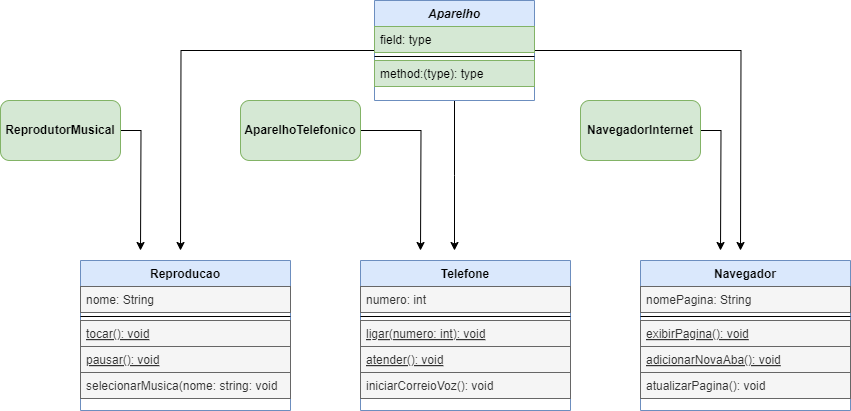

The diagram above was exported from draw.io. Its source (the exported page's mxGraphModel, read from the mxfile embedded in the PNG):
<mxGraphModel dx="872" dy="445" grid="1" gridSize="10" guides="1" tooltips="1" connect="1" arrows="1" fold="1" page="1" pageScale="1" pageWidth="827" pageHeight="1169" background="#ffffff" math="0" shadow="0">
  <root>
    <mxCell id="WIyWlLk6GJQsqaUBKTNV-0" />
    <mxCell id="WIyWlLk6GJQsqaUBKTNV-1" parent="WIyWlLk6GJQsqaUBKTNV-0" />
    <mxCell id="XziK4WQ0v1eiRhIfd5S--20" style="edgeStyle=orthogonalEdgeStyle;rounded=0;orthogonalLoop=1;jettySize=auto;html=1;" parent="WIyWlLk6GJQsqaUBKTNV-1" source="zkfFHV4jXpPFQw0GAbJ--0" edge="1">
      <mxGeometry relative="1" as="geometry">
        <mxPoint x="494" y="350" as="targetPoint" />
      </mxGeometry>
    </mxCell>
    <mxCell id="XziK4WQ0v1eiRhIfd5S--21" style="edgeStyle=orthogonalEdgeStyle;rounded=0;orthogonalLoop=1;jettySize=auto;html=1;" parent="WIyWlLk6GJQsqaUBKTNV-1" source="zkfFHV4jXpPFQw0GAbJ--0" edge="1">
      <mxGeometry relative="1" as="geometry">
        <mxPoint x="220" y="350" as="targetPoint" />
      </mxGeometry>
    </mxCell>
    <mxCell id="XziK4WQ0v1eiRhIfd5S--22" style="edgeStyle=orthogonalEdgeStyle;rounded=0;orthogonalLoop=1;jettySize=auto;html=1;" parent="WIyWlLk6GJQsqaUBKTNV-1" source="zkfFHV4jXpPFQw0GAbJ--0" edge="1">
      <mxGeometry relative="1" as="geometry">
        <mxPoint x="780" y="350" as="targetPoint" />
      </mxGeometry>
    </mxCell>
    <mxCell id="zkfFHV4jXpPFQw0GAbJ--0" value="Aparelho" style="swimlane;fontStyle=3;align=center;verticalAlign=top;childLayout=stackLayout;horizontal=1;startSize=26;horizontalStack=0;resizeParent=1;resizeLast=0;collapsible=1;marginBottom=0;rounded=0;shadow=0;strokeWidth=1;fillColor=#dae8fc;strokeColor=#6c8ebf;" parent="WIyWlLk6GJQsqaUBKTNV-1" vertex="1">
      <mxGeometry x="414" y="100" width="160" height="100" as="geometry">
        <mxRectangle x="230" y="140" width="160" height="26" as="alternateBounds" />
      </mxGeometry>
    </mxCell>
    <mxCell id="zkfFHV4jXpPFQw0GAbJ--1" value="field: type" style="text;align=left;verticalAlign=top;spacingLeft=4;spacingRight=4;overflow=hidden;rotatable=0;points=[[0,0.5],[1,0.5]];portConstraint=eastwest;fillColor=#d5e8d4;strokeColor=#82b366;" parent="zkfFHV4jXpPFQw0GAbJ--0" vertex="1">
      <mxGeometry y="26" width="160" height="26" as="geometry" />
    </mxCell>
    <mxCell id="zkfFHV4jXpPFQw0GAbJ--4" value="" style="line;html=1;strokeWidth=1;align=left;verticalAlign=middle;spacingTop=-1;spacingLeft=3;spacingRight=3;rotatable=0;labelPosition=right;points=[];portConstraint=eastwest;" parent="zkfFHV4jXpPFQw0GAbJ--0" vertex="1">
      <mxGeometry y="52" width="160" height="8" as="geometry" />
    </mxCell>
    <mxCell id="zkfFHV4jXpPFQw0GAbJ--2" value="method:(type): type" style="text;align=left;verticalAlign=top;spacingLeft=4;spacingRight=4;overflow=hidden;rotatable=0;points=[[0,0.5],[1,0.5]];portConstraint=eastwest;rounded=0;shadow=0;html=0;fillColor=#d5e8d4;strokeColor=#82b366;" parent="zkfFHV4jXpPFQw0GAbJ--0" vertex="1">
      <mxGeometry y="60" width="160" height="26" as="geometry" />
    </mxCell>
    <mxCell id="zkfFHV4jXpPFQw0GAbJ--6" value="Reproducao" style="swimlane;fontStyle=1;align=center;verticalAlign=top;childLayout=stackLayout;horizontal=1;startSize=26;horizontalStack=0;resizeParent=1;resizeLast=0;collapsible=1;marginBottom=0;rounded=0;shadow=0;strokeWidth=1;fillColor=#dae8fc;strokeColor=#6c8ebf;" parent="WIyWlLk6GJQsqaUBKTNV-1" vertex="1">
      <mxGeometry x="120" y="360" width="210" height="150" as="geometry">
        <mxRectangle x="130" y="380" width="160" height="26" as="alternateBounds" />
      </mxGeometry>
    </mxCell>
    <mxCell id="zkfFHV4jXpPFQw0GAbJ--7" value="nome: String" style="text;align=left;verticalAlign=top;spacingLeft=4;spacingRight=4;overflow=hidden;rotatable=0;points=[[0,0.5],[1,0.5]];portConstraint=eastwest;fillColor=#f5f5f5;fontColor=#333333;strokeColor=#666666;" parent="zkfFHV4jXpPFQw0GAbJ--6" vertex="1">
      <mxGeometry y="26" width="210" height="26" as="geometry" />
    </mxCell>
    <mxCell id="zkfFHV4jXpPFQw0GAbJ--9" value="" style="line;html=1;strokeWidth=1;align=left;verticalAlign=middle;spacingTop=-1;spacingLeft=3;spacingRight=3;rotatable=0;labelPosition=right;points=[];portConstraint=eastwest;" parent="zkfFHV4jXpPFQw0GAbJ--6" vertex="1">
      <mxGeometry y="52" width="210" height="8" as="geometry" />
    </mxCell>
    <mxCell id="zkfFHV4jXpPFQw0GAbJ--10" value="tocar(): void" style="text;align=left;verticalAlign=top;spacingLeft=4;spacingRight=4;overflow=hidden;rotatable=0;points=[[0,0.5],[1,0.5]];portConstraint=eastwest;fontStyle=4;fillColor=#f5f5f5;fontColor=#333333;strokeColor=#666666;" parent="zkfFHV4jXpPFQw0GAbJ--6" vertex="1">
      <mxGeometry y="60" width="210" height="26" as="geometry" />
    </mxCell>
    <mxCell id="XziK4WQ0v1eiRhIfd5S--6" value="pausar(): void" style="text;align=left;verticalAlign=top;spacingLeft=4;spacingRight=4;overflow=hidden;rotatable=0;points=[[0,0.5],[1,0.5]];portConstraint=eastwest;fontStyle=4;fillColor=#f5f5f5;fontColor=#333333;strokeColor=#666666;" parent="zkfFHV4jXpPFQw0GAbJ--6" vertex="1">
      <mxGeometry y="86" width="210" height="26" as="geometry" />
    </mxCell>
    <mxCell id="zkfFHV4jXpPFQw0GAbJ--11" value="selecionarMusica(nome: string: void" style="text;align=left;verticalAlign=top;spacingLeft=4;spacingRight=4;overflow=hidden;rotatable=0;points=[[0,0.5],[1,0.5]];portConstraint=eastwest;fillColor=#f5f5f5;fontColor=#333333;strokeColor=#666666;" parent="zkfFHV4jXpPFQw0GAbJ--6" vertex="1">
      <mxGeometry y="112" width="210" height="26" as="geometry" />
    </mxCell>
    <mxCell id="XziK4WQ0v1eiRhIfd5S--1" value="Telefone" style="swimlane;fontStyle=1;align=center;verticalAlign=top;childLayout=stackLayout;horizontal=1;startSize=26;horizontalStack=0;resizeParent=1;resizeLast=0;collapsible=1;marginBottom=0;rounded=0;shadow=0;strokeWidth=1;fillColor=#dae8fc;strokeColor=#6c8ebf;" parent="WIyWlLk6GJQsqaUBKTNV-1" vertex="1">
      <mxGeometry x="400" y="360" width="210" height="150" as="geometry">
        <mxRectangle x="130" y="380" width="160" height="26" as="alternateBounds" />
      </mxGeometry>
    </mxCell>
    <mxCell id="XziK4WQ0v1eiRhIfd5S--2" value="numero: int" style="text;align=left;verticalAlign=top;spacingLeft=4;spacingRight=4;overflow=hidden;rotatable=0;points=[[0,0.5],[1,0.5]];portConstraint=eastwest;fillColor=#f5f5f5;fontColor=#333333;strokeColor=#666666;" parent="XziK4WQ0v1eiRhIfd5S--1" vertex="1">
      <mxGeometry y="26" width="210" height="26" as="geometry" />
    </mxCell>
    <mxCell id="XziK4WQ0v1eiRhIfd5S--3" value="" style="line;html=1;strokeWidth=1;align=left;verticalAlign=middle;spacingTop=-1;spacingLeft=3;spacingRight=3;rotatable=0;labelPosition=right;points=[];portConstraint=eastwest;" parent="XziK4WQ0v1eiRhIfd5S--1" vertex="1">
      <mxGeometry y="52" width="210" height="8" as="geometry" />
    </mxCell>
    <mxCell id="XziK4WQ0v1eiRhIfd5S--7" value="ligar(numero: int): void" style="text;align=left;verticalAlign=top;spacingLeft=4;spacingRight=4;overflow=hidden;rotatable=0;points=[[0,0.5],[1,0.5]];portConstraint=eastwest;fontStyle=4;fillColor=#f5f5f5;fontColor=#333333;strokeColor=#666666;" parent="XziK4WQ0v1eiRhIfd5S--1" vertex="1">
      <mxGeometry y="60" width="210" height="26" as="geometry" />
    </mxCell>
    <mxCell id="XziK4WQ0v1eiRhIfd5S--8" value="atender(): void" style="text;align=left;verticalAlign=top;spacingLeft=4;spacingRight=4;overflow=hidden;rotatable=0;points=[[0,0.5],[1,0.5]];portConstraint=eastwest;fontStyle=4;fillColor=#f5f5f5;fontColor=#333333;strokeColor=#666666;" parent="XziK4WQ0v1eiRhIfd5S--1" vertex="1">
      <mxGeometry y="86" width="210" height="26" as="geometry" />
    </mxCell>
    <mxCell id="XziK4WQ0v1eiRhIfd5S--9" value="iniciarCorreioVoz(): void" style="text;align=left;verticalAlign=top;spacingLeft=4;spacingRight=4;overflow=hidden;rotatable=0;points=[[0,0.5],[1,0.5]];portConstraint=eastwest;fillColor=#f5f5f5;fontColor=#333333;strokeColor=#666666;" parent="XziK4WQ0v1eiRhIfd5S--1" vertex="1">
      <mxGeometry y="112" width="210" height="26" as="geometry" />
    </mxCell>
    <mxCell id="XziK4WQ0v1eiRhIfd5S--10" value="Navegador" style="swimlane;fontStyle=1;align=center;verticalAlign=top;childLayout=stackLayout;horizontal=1;startSize=26;horizontalStack=0;resizeParent=1;resizeLast=0;collapsible=1;marginBottom=0;rounded=0;shadow=0;strokeWidth=1;fillColor=#dae8fc;strokeColor=#6c8ebf;" parent="WIyWlLk6GJQsqaUBKTNV-1" vertex="1">
      <mxGeometry x="680" y="360" width="210" height="150" as="geometry">
        <mxRectangle x="130" y="380" width="160" height="26" as="alternateBounds" />
      </mxGeometry>
    </mxCell>
    <mxCell id="XziK4WQ0v1eiRhIfd5S--11" value="nomePagina: String" style="text;align=left;verticalAlign=top;spacingLeft=4;spacingRight=4;overflow=hidden;rotatable=0;points=[[0,0.5],[1,0.5]];portConstraint=eastwest;fillColor=#f5f5f5;fontColor=#333333;strokeColor=#666666;" parent="XziK4WQ0v1eiRhIfd5S--10" vertex="1">
      <mxGeometry y="26" width="210" height="26" as="geometry" />
    </mxCell>
    <mxCell id="XziK4WQ0v1eiRhIfd5S--12" value="" style="line;html=1;strokeWidth=1;align=left;verticalAlign=middle;spacingTop=-1;spacingLeft=3;spacingRight=3;rotatable=0;labelPosition=right;points=[];portConstraint=eastwest;" parent="XziK4WQ0v1eiRhIfd5S--10" vertex="1">
      <mxGeometry y="52" width="210" height="8" as="geometry" />
    </mxCell>
    <mxCell id="XziK4WQ0v1eiRhIfd5S--13" value="exibirPagina(): void" style="text;align=left;verticalAlign=top;spacingLeft=4;spacingRight=4;overflow=hidden;rotatable=0;points=[[0,0.5],[1,0.5]];portConstraint=eastwest;fontStyle=4;fillColor=#f5f5f5;fontColor=#333333;strokeColor=#666666;" parent="XziK4WQ0v1eiRhIfd5S--10" vertex="1">
      <mxGeometry y="60" width="210" height="26" as="geometry" />
    </mxCell>
    <mxCell id="XziK4WQ0v1eiRhIfd5S--14" value="adicionarNovaAba(): void" style="text;align=left;verticalAlign=top;spacingLeft=4;spacingRight=4;overflow=hidden;rotatable=0;points=[[0,0.5],[1,0.5]];portConstraint=eastwest;fontStyle=4;fillColor=#f5f5f5;fontColor=#333333;strokeColor=#666666;" parent="XziK4WQ0v1eiRhIfd5S--10" vertex="1">
      <mxGeometry y="86" width="210" height="26" as="geometry" />
    </mxCell>
    <mxCell id="XziK4WQ0v1eiRhIfd5S--15" value="atualizarPagina(): void" style="text;align=left;verticalAlign=top;spacingLeft=4;spacingRight=4;overflow=hidden;rotatable=0;points=[[0,0.5],[1,0.5]];portConstraint=eastwest;fillColor=#f5f5f5;fontColor=#333333;strokeColor=#666666;" parent="XziK4WQ0v1eiRhIfd5S--10" vertex="1">
      <mxGeometry y="112" width="210" height="26" as="geometry" />
    </mxCell>
    <mxCell id="XziK4WQ0v1eiRhIfd5S--26" style="edgeStyle=orthogonalEdgeStyle;rounded=0;orthogonalLoop=1;jettySize=auto;html=1;" parent="WIyWlLk6GJQsqaUBKTNV-1" source="XziK4WQ0v1eiRhIfd5S--23" edge="1">
      <mxGeometry relative="1" as="geometry">
        <mxPoint x="180" y="350" as="targetPoint" />
      </mxGeometry>
    </mxCell>
    <mxCell id="XziK4WQ0v1eiRhIfd5S--23" value="&lt;b&gt;ReprodutorMusical&lt;/b&gt;" style="rounded=1;whiteSpace=wrap;html=1;fillColor=#d5e8d4;strokeColor=#82b366;" parent="WIyWlLk6GJQsqaUBKTNV-1" vertex="1">
      <mxGeometry x="40" y="200" width="120" height="60" as="geometry" />
    </mxCell>
    <mxCell id="XziK4WQ0v1eiRhIfd5S--27" style="edgeStyle=orthogonalEdgeStyle;rounded=0;orthogonalLoop=1;jettySize=auto;html=1;" parent="WIyWlLk6GJQsqaUBKTNV-1" source="XziK4WQ0v1eiRhIfd5S--24" edge="1">
      <mxGeometry relative="1" as="geometry">
        <mxPoint x="460" y="350" as="targetPoint" />
      </mxGeometry>
    </mxCell>
    <mxCell id="XziK4WQ0v1eiRhIfd5S--24" value="&lt;b&gt;AparelhoTelefonico&lt;/b&gt;" style="rounded=1;whiteSpace=wrap;html=1;fillColor=#d5e8d4;strokeColor=#82b366;" parent="WIyWlLk6GJQsqaUBKTNV-1" vertex="1">
      <mxGeometry x="280" y="200" width="120" height="60" as="geometry" />
    </mxCell>
    <mxCell id="XziK4WQ0v1eiRhIfd5S--28" style="edgeStyle=orthogonalEdgeStyle;rounded=0;orthogonalLoop=1;jettySize=auto;html=1;" parent="WIyWlLk6GJQsqaUBKTNV-1" source="XziK4WQ0v1eiRhIfd5S--25" edge="1">
      <mxGeometry relative="1" as="geometry">
        <mxPoint x="760" y="350" as="targetPoint" />
      </mxGeometry>
    </mxCell>
    <mxCell id="XziK4WQ0v1eiRhIfd5S--25" value="&lt;b&gt;NavegadorInternet&lt;/b&gt;" style="rounded=1;whiteSpace=wrap;html=1;fillColor=#d5e8d4;strokeColor=#82b366;" parent="WIyWlLk6GJQsqaUBKTNV-1" vertex="1">
      <mxGeometry x="620" y="200" width="120" height="60" as="geometry" />
    </mxCell>
  </root>
</mxGraphModel>